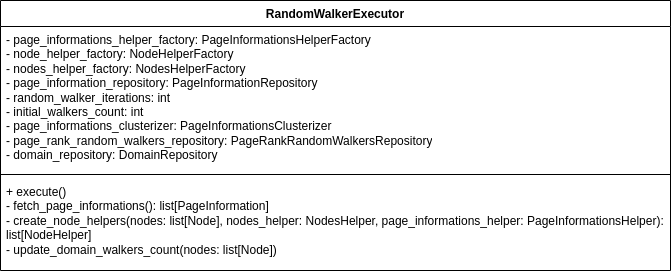

The diagram above was exported from draw.io. Its source (the exported page's mxGraphModel, read from the mxfile embedded in the PNG):
<mxGraphModel dx="989" dy="506" grid="1" gridSize="10" guides="1" tooltips="1" connect="1" arrows="1" fold="1" page="1" pageScale="1" pageWidth="850" pageHeight="1100" math="0" shadow="0">
  <root>
    <mxCell id="0" />
    <mxCell id="1" parent="0" />
    <mxCell id="rvG30LjGAAEXil51L7ts-1" value="RandomWalkerExecutor" style="swimlane;fontStyle=1;align=center;verticalAlign=top;childLayout=stackLayout;horizontal=1;startSize=26;horizontalStack=0;resizeParent=1;resizeParentMax=0;resizeLast=0;collapsible=1;marginBottom=0;whiteSpace=wrap;html=1;" vertex="1" parent="1">
      <mxGeometry x="100" y="180" width="670" height="270" as="geometry" />
    </mxCell>
    <mxCell id="rvG30LjGAAEXil51L7ts-2" value="- page_informations_helper_factory: PageInformationsHelperFactory&lt;br&gt;&lt;div&gt;- node_helper_factory: NodeHelperFactory&lt;/div&gt;&lt;div&gt;- nodes_helper_factory: NodesHelperFactory&lt;/div&gt;&lt;div&gt;- page_information_repository: PageInformationRepository&lt;/div&gt;&lt;div&gt;- random_walker_iterations: int&lt;/div&gt;&lt;div&gt;- initial_walkers_count: int&lt;/div&gt;&lt;div&gt;- page_informations_clusterizer: PageInformationsClusterizer&lt;/div&gt;&lt;div&gt;- page_rank_random_walkers_repository: PageRankRandomWalkersRepository&lt;/div&gt;&lt;div&gt;- domain_repository: DomainRepository&lt;/div&gt;" style="text;strokeColor=none;fillColor=none;align=left;verticalAlign=top;spacingLeft=4;spacingRight=4;overflow=hidden;rotatable=0;points=[[0,0.5],[1,0.5]];portConstraint=eastwest;whiteSpace=wrap;html=1;" vertex="1" parent="rvG30LjGAAEXil51L7ts-1">
      <mxGeometry y="26" width="670" height="144" as="geometry" />
    </mxCell>
    <mxCell id="rvG30LjGAAEXil51L7ts-3" value="" style="line;strokeWidth=1;fillColor=none;align=left;verticalAlign=middle;spacingTop=-1;spacingLeft=3;spacingRight=3;rotatable=0;labelPosition=right;points=[];portConstraint=eastwest;strokeColor=inherit;" vertex="1" parent="rvG30LjGAAEXil51L7ts-1">
      <mxGeometry y="170" width="670" height="8" as="geometry" />
    </mxCell>
    <mxCell id="rvG30LjGAAEXil51L7ts-4" value="&lt;div&gt;+ execute()&lt;/div&gt;&lt;div&gt;- fetch_page_informations(): list[PageInformation]&lt;/div&gt;&lt;div&gt;- create_node_helpers(&lt;span style=&quot;background-color: initial;&quot;&gt;nodes: list[Node],&amp;nbsp;&lt;/span&gt;&lt;span style=&quot;background-color: initial;&quot;&gt;nodes_helper: NodesHelper,&amp;nbsp;&lt;/span&gt;&lt;span style=&quot;background-color: initial;&quot;&gt;page_informations_helper: PageInformationsHelper&lt;/span&gt;&lt;span style=&quot;background-color: initial;&quot;&gt;): list[NodeHelper]&lt;/span&gt;&lt;/div&gt;&lt;div&gt;- update_domain_walkers_count(nodes: list[Node])&lt;/div&gt;&lt;div&gt;&lt;br&gt;&lt;/div&gt;" style="text;strokeColor=none;fillColor=none;align=left;verticalAlign=top;spacingLeft=4;spacingRight=4;overflow=hidden;rotatable=0;points=[[0,0.5],[1,0.5]];portConstraint=eastwest;whiteSpace=wrap;html=1;" vertex="1" parent="rvG30LjGAAEXil51L7ts-1">
      <mxGeometry y="178" width="670" height="92" as="geometry" />
    </mxCell>
  </root>
</mxGraphModel>